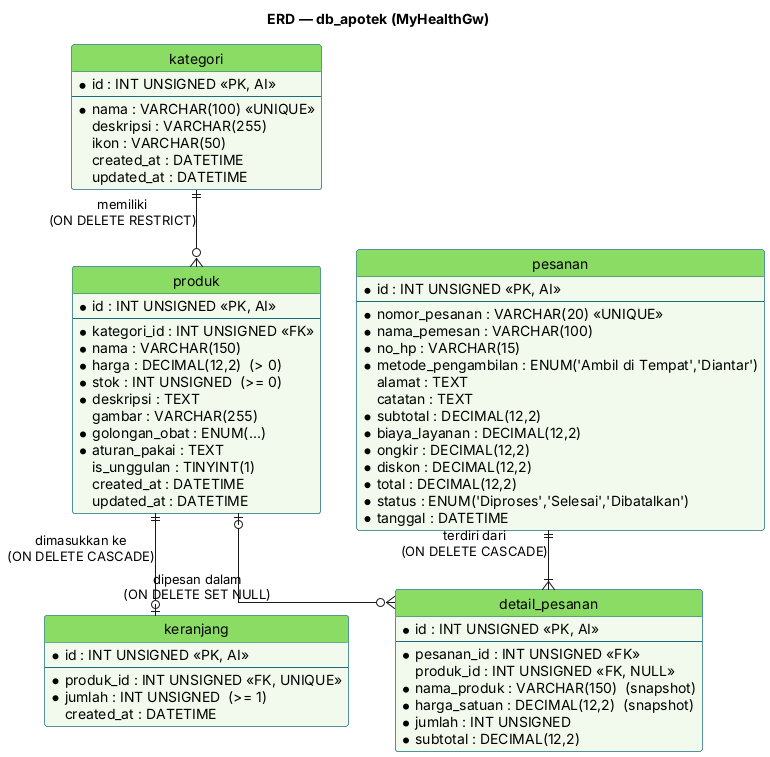

The diagram above was rendered by PlantUML. Its source (embedded in the PNG):
@startuml erd
title ERD — db_apotek (MyHealthGw)
hide circle
skinparam linetype ortho
skinparam class {
  BackgroundColor #F1FAEC
  BorderColor #1C6E7D
  HeaderBackgroundColor #8ADC64
}

entity "kategori" as kategori {
  * id : INT UNSIGNED <<PK, AI>>
  --
  * nama : VARCHAR(100) <<UNIQUE>>
  deskripsi : VARCHAR(255)
  ikon : VARCHAR(50)
  created_at : DATETIME
  updated_at : DATETIME
}

entity "produk" as produk {
  * id : INT UNSIGNED <<PK, AI>>
  --
  * kategori_id : INT UNSIGNED <<FK>>
  * nama : VARCHAR(150)
  * harga : DECIMAL(12,2)  (> 0)
  * stok : INT UNSIGNED  (>= 0)
  * deskripsi : TEXT
  gambar : VARCHAR(255)
  * golongan_obat : ENUM(...)
  * aturan_pakai : TEXT
  is_unggulan : TINYINT(1)
  created_at : DATETIME
  updated_at : DATETIME
}

entity "keranjang" as keranjang {
  * id : INT UNSIGNED <<PK, AI>>
  --
  * produk_id : INT UNSIGNED <<FK, UNIQUE>>
  * jumlah : INT UNSIGNED  (>= 1)
  created_at : DATETIME
}

entity "pesanan" as pesanan {
  * id : INT UNSIGNED <<PK, AI>>
  --
  * nomor_pesanan : VARCHAR(20) <<UNIQUE>>
  * nama_pemesan : VARCHAR(100)
  * no_hp : VARCHAR(15)
  * metode_pengambilan : ENUM('Ambil di Tempat','Diantar')
  alamat : TEXT
  catatan : TEXT
  * subtotal : DECIMAL(12,2)
  * biaya_layanan : DECIMAL(12,2)
  * ongkir : DECIMAL(12,2)
  * diskon : DECIMAL(12,2)
  * total : DECIMAL(12,2)
  * status : ENUM('Diproses','Selesai','Dibatalkan')
  * tanggal : DATETIME
}

entity "detail_pesanan" as detail {
  * id : INT UNSIGNED <<PK, AI>>
  --
  * pesanan_id : INT UNSIGNED <<FK>>
  produk_id : INT UNSIGNED <<FK, NULL>>
  * nama_produk : VARCHAR(150)  (snapshot)
  * harga_satuan : DECIMAL(12,2)  (snapshot)
  * jumlah : INT UNSIGNED
  * subtotal : DECIMAL(12,2)
}

kategori ||--o{ produk : "memiliki\n(ON DELETE RESTRICT)"
produk ||--o| keranjang : "dimasukkan ke\n(ON DELETE CASCADE)"
pesanan ||--|{ detail : "terdiri dari\n(ON DELETE CASCADE)"
produk |o--o{ detail : "dipesan dalam\n(ON DELETE SET NULL)"
@enduml